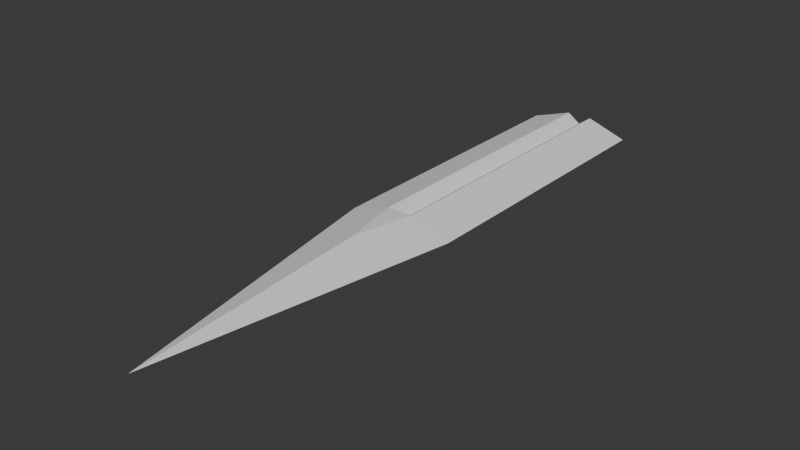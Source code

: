 # Source: Sword3.blend  (saved by Blender 4.3.34; exported with 4.5.12 LTS)
import bpy
from mathutils import Matrix  # noqa: F401  (used for matrix-valued properties, if any)

bpy.ops.wm.read_factory_settings(use_empty=True)
scene = bpy.context.scene
scene.name = 'Scene'

# ---- world
world_world = bpy.data.worlds.new('World'); scene.world = world_world
world_world.use_nodes = True; world_world.node_tree.nodes.clear()
_N = world_world.node_tree.nodes; _L = world_world.node_tree.links
n0 = _N.new('ShaderNodeOutputWorld'); n0.name = 'World Output'; n0.location = (300, 300)
n1 = _N.new('ShaderNodeBackground'); n1.name = 'Background'; n1.location = (10, 300)
n1.inputs[0].default_value = (0.05088, 0.05088, 0.05088, 1.0)
_L.new(n1.outputs[0], n0.inputs[0])
n0.is_active_output = True
world_world.color = (0.05088, 0.05088, 0.05088)
world_world.sun_shadow_jitter_overblur = 0.0

# ---- meshes
me_cube = bpy.data.meshes.new('Cube')
me_cube.from_pydata([(0.0, -100.0, 0.0), (-100.0, 100.0, 0.0), (100.0, 100.0, 0.0), (-100.0, 0.0, 0.0), (0.0, 100.0, 0.0), (0.0, 100.0, -24.7), (100.0, 0.0, 0.0), (0.0, 100.0, 24.7), (1.907e-06, 0.0, -24.73), (-1.907e-06, 0.0, 24.73), (-24.18, 100.0, -75.82), (24.18, 100.0, -75.82), (24.18, 100.0, 75.82), (-24.18, 100.0, 75.82), (24.07, 0.0, 75.93), (-24.07, 0.0, 75.93), (0.0, -21.25, 78.75), (-24.07, 0.0, -75.93), (24.07, 0.0, -75.93), (0.0, -21.25, -78.75), (-24.41, 100.0, 0.0), (24.41, 100.0, 0.0)], [], [(2, 12, 14, 6), (12, 21, 4, 7), (6, 14, 16, 0), (3, 17, 19, 0), (16, 15, 3, 0), (1, 13, 20), (19, 18, 6, 0), (11, 21, 2), (1, 10, 17, 3), (13, 1, 3, 15), (11, 2, 6, 18), (21, 12, 2), (14, 9, 15, 16), (17, 8, 18, 19), (7, 9, 14, 12), (5, 8, 17, 10), (4, 5, 10, 20), (7, 4, 20, 13), (1, 20, 10), (21, 11, 5, 4), (11, 18, 8, 5), (13, 15, 9, 7)])
_uv = me_cube.uv_layers.new(name='UVMap')
_uv.uv.foreach_set('vector', [0.625, 0.5, 0.7198, 0.5, 0.7199, 0.625, 0.625, 0.625, 0.5948, 0.4052, 0.5, 0.4055, 0.5153, 0.375, 0.6099, 0.375, 0.625, 0.625, 0.7199, 0.625, 0.7234, 0.6516, 0.625, 0.75, 0.125, 0.625, 0.2199, 0.625, 0.2234, 0.6516, 0.125, 0.75, 0.75, 0.6516, 0.7801, 0.625, 0.875, 0.625, 0.75, 0.75, 0.625, 0.25, 0.625, 0.3448, 0.5305, 0.3445, 0.25, 0.6516, 0.2801, 0.625, 0.375, 0.625, 0.25, 0.75, 0.375, 0.4052, 0.4695, 0.4055, 0.375, 0.5, 0.125, 0.5, 0.2198, 0.5, 0.2199, 0.625, 0.125, 0.625, 0.7802, 0.5, 0.875, 0.5, 0.875, 0.625, 0.7801, 0.625, 0.2802, 0.5, 0.375, 0.5, 0.375, 0.625, 0.2801, 0.625, 0.5, 0.4055, 0.5948, 0.4052, 0.5, 0.5, 0.75, 0.64, 0.765, 0.6325, 0.7801, 0.625, 0.75, 0.6516, 0.2199, 0.625, 0.2274, 0.6325, 0.235, 0.64, 0.2234, 0.6516, 0.75, 0.5, 0.75, 0.625, 0.7199, 0.625, 0.7198, 0.5, 0.25, 0.5, 0.25, 0.625, 0.2199, 0.625, 0.2198, 0.5, 0.4847, 0.375, 0.3901, 0.375, 0.4052, 0.3448, 0.5, 0.3445, 0.6099, 0.375, 0.5153, 0.375, 0.5305, 0.3445, 0.625, 0.3448, 0.5, 0.25, 0.5, 0.3445, 0.4052, 0.3448, 0.4695, 0.4055, 0.375, 0.4052, 0.3901, 0.375, 0.4847, 0.375, 0.2802, 0.5, 0.2801, 0.625, 0.25, 0.625, 0.25, 0.5, 0.7802, 0.5, 0.7801, 0.625, 0.75, 0.625, 0.75, 0.5])
me_cube.update()

# ---- objects
ob_cube = bpy.data.objects.new('Cube', me_cube)

# ---- transforms, parenting, visibility, modifiers, constraints
ob_cube.location = (0.0, 0.0, 0.0)
ob_cube.scale = (0.18, 1.0, 0.06)

# ---- collection membership
scene.collection.objects.link(ob_cube)

# ---- scene / render settings (as saved in the file)
scene.frame_start = 1; scene.frame_end = 250; scene.frame_set(1)
scene.render.engine = 'BLENDER_EEVEE_NEXT'
scene.unit_settings.scale_length = 0.01
bpy.context.view_layer.update()

# ---- added for rendering (the .blend has no active camera and no usable light): camera, sun
cam_auto = bpy.data.cameras.new('AutoCamera')
cam_auto.lens = 50.0
cam_auto.sensor_width = 36.0
cam_auto.clip_end = 3303.28
ob_auto_camera = bpy.data.objects.new('AutoCamera', cam_auto)
scene.collection.objects.link(ob_auto_camera)
ob_auto_camera.location = (188.222, -225.866, 150.578)
ob_auto_camera.rotation_euler = (1.09748, -7.21219e-08, 0.694738)
scene.camera = ob_auto_camera
light_auto_sun = bpy.data.lights.new('AutoSun', 'SUN')
light_auto_sun.energy = 3.0
light_auto_sun.angle = 0.0523599
ob_auto_sun = bpy.data.objects.new('AutoSun', light_auto_sun)
scene.collection.objects.link(ob_auto_sun)
ob_auto_sun.rotation_euler = (0.872665, 0.174533, 0.523599)
bpy.context.view_layer.update()
